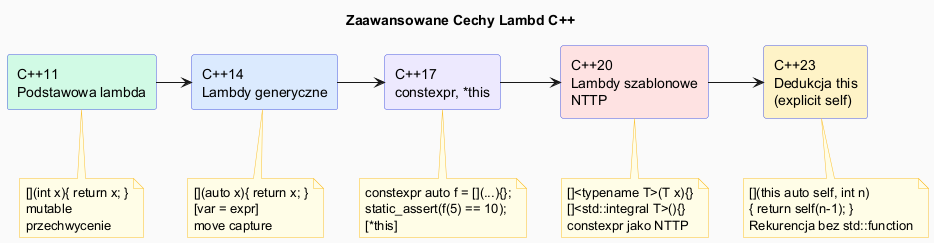

The diagram above was rendered by PlantUML. Its source (embedded in the PNG):
@startuml advanced_diagram

skinparam backgroundColor #FAFAFA
skinparam shadowing false
skinparam rectangle {
    BackgroundColor #EEF2FF
    BorderColor #4A5AE0
}
skinparam note {
    BackgroundColor #FFFDE7
    BorderColor #FBC02D
}

title Zaawansowane Cechy Lambd C++

rectangle "C++11\nPodstawowa lambda" as c11 #D1FAE5
rectangle "C++14\nLambdy generyczne" as c14 #DBEAFE
rectangle "C++17\nconstexpr, *this" as c17 #EDE9FE
rectangle "C++20\nLambdy szablonowe\nNTTP" as c20 #FEE2E2
rectangle "C++23\nDedukcja this\n(explicit self)" as c23 #FEF3C7

c11 -right-> c14
c14 -right-> c17
c17 -right-> c20
c20 -right-> c23

note bottom of c11
  [](int x){ return x; }
  mutable
  przechwycenie
end note

note bottom of c14
  [](auto x){ return x; }
  [var = expr]
  move capture
end note

note bottom of c17
  constexpr auto f = [](...){};
  static_assert(f(5) == 10);
  [*this]
end note

note bottom of c20
  []<typename T>(T x){}
  []<std::integral T>(){}
  constexpr jako NTTP
end note

note bottom of c23
  [](this auto self, int n)
  { return self(n-1); }
  Rekurencja bez std::function
end note

@enduml